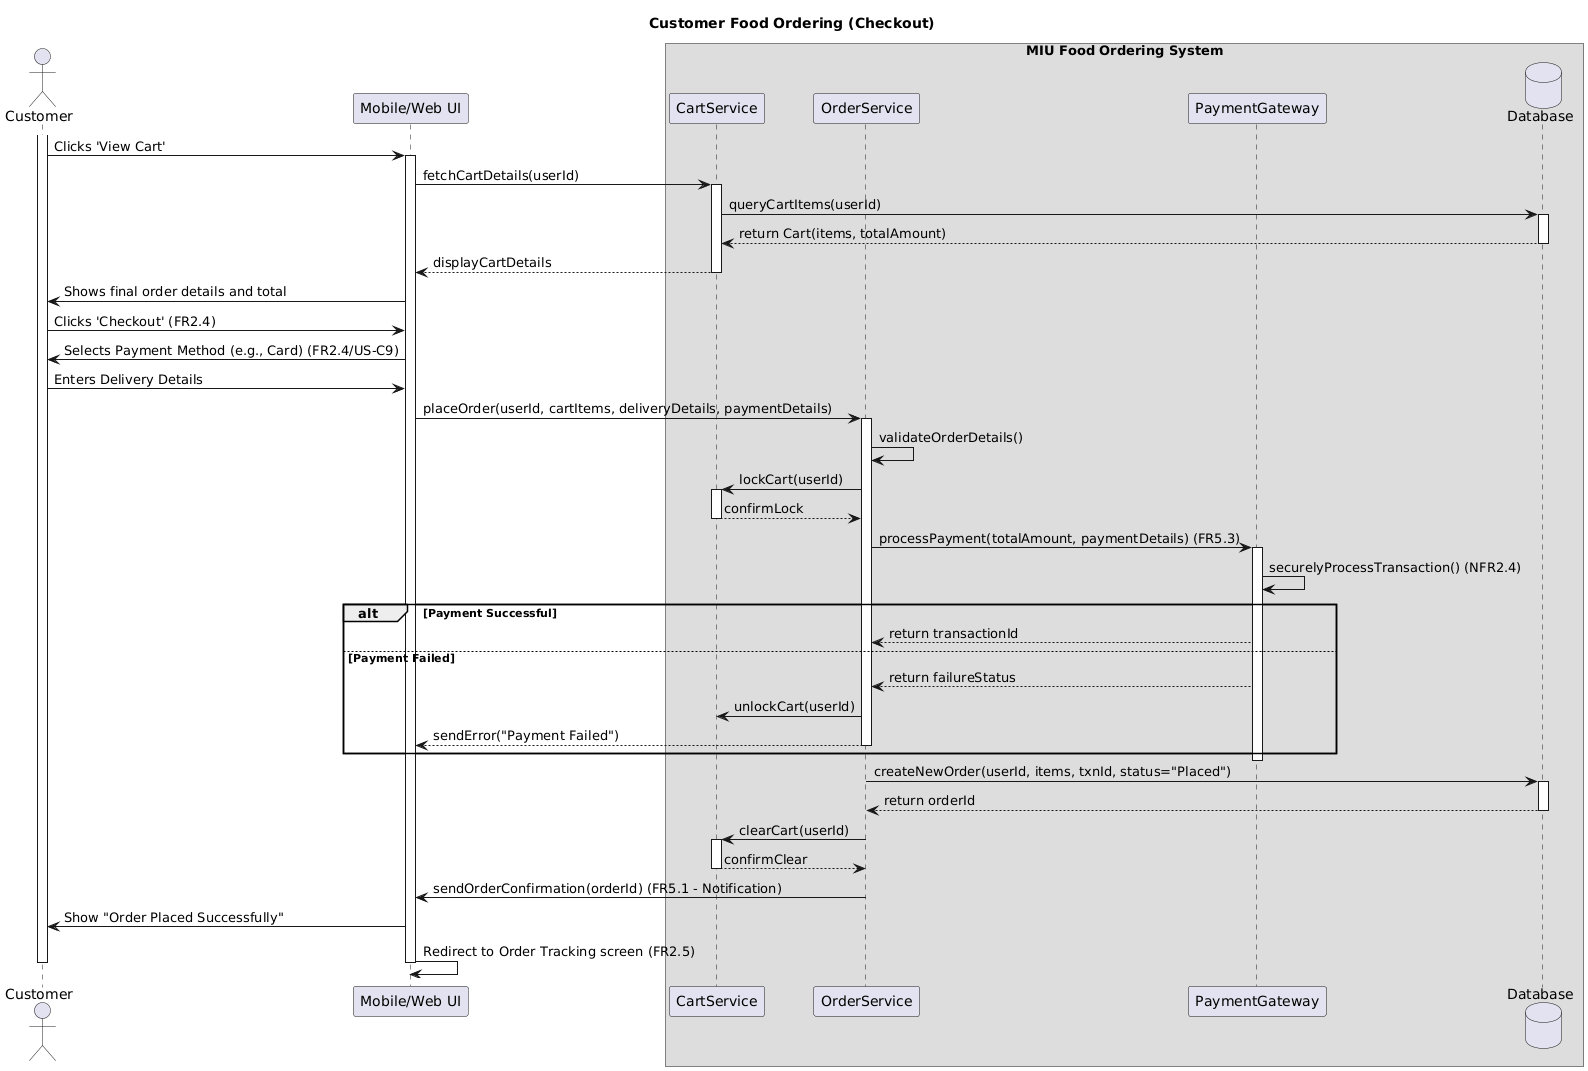

The diagram above was rendered by PlantUML. Its source (embedded in the PNG):
@startuml
title Customer Food Ordering (Checkout)

actor Customer
participant "Mobile/Web UI" as UI
box "MIU Food Ordering System"
    participant "CartService" as CS
    participant "OrderService" as OS
    participant "PaymentGateway" as PG
    database "Database" as DB
end box

activate Customer
Customer -> UI: Clicks 'View Cart'

activate UI
UI -> CS: fetchCartDetails(userId)
activate CS
CS -> DB: queryCartItems(userId)
activate DB
DB --> CS: return Cart(items, totalAmount)
deactivate DB
CS --> UI: displayCartDetails
deactivate CS

UI -> Customer: Shows final order details and total

Customer -> UI: Clicks 'Checkout' (FR2.4)
UI -> Customer: Selects Payment Method (e.g., Card) (FR2.4/US-C9)
Customer -> UI: Enters Delivery Details

UI -> OS: placeOrder(userId, cartItems, deliveryDetails, paymentDetails)
activate OS

' ---------------- Order Validation and Creation ----------------
OS -> OS: validateOrderDetails()
OS -> CS: lockCart(userId)
activate CS
CS --> OS: confirmLock
deactivate CS

OS -> PG: processPayment(totalAmount, paymentDetails) (FR5.3)
activate PG
PG -> PG: securelyProcessTransaction() (NFR2.4)
alt Payment Successful
    PG --> OS: return transactionId
else Payment Failed
    PG --> OS: return failureStatus
    OS -> CS: unlockCart(userId)
    OS --> UI: sendError("Payment Failed")
    deactivate OS
end
deactivate PG

' ---------------- Finalize Order ----------------
OS -> DB: createNewOrder(userId, items, txnId, status="Placed")
activate DB
DB --> OS: return orderId
deactivate DB

OS -> CS: clearCart(userId)
activate CS
CS --> OS: confirmClear
deactivate CS

OS -> UI: sendOrderConfirmation(orderId) (FR5.1 - Notification)
deactivate OS

UI -> Customer: Show "Order Placed Successfully"
UI -> UI: Redirect to Order Tracking screen (FR2.5)
deactivate UI
deactivate Customer
@enduml